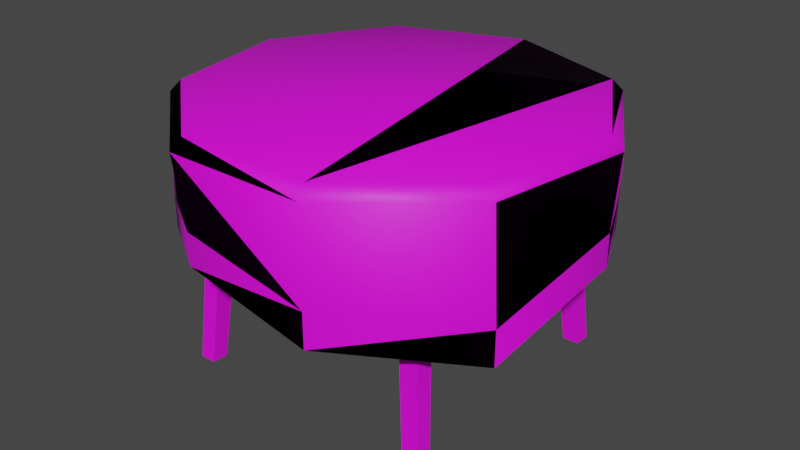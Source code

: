 # Source: break_room_table.blend  (saved by Blender 3.4.6; exported with 4.5.12 LTS)
import bpy
from mathutils import Matrix  # noqa: F401  (used for matrix-valued properties, if any)

bpy.ops.wm.read_factory_settings(use_empty=True)
scene = bpy.context.scene
scene.name = 'Scene'

# ---- images (referenced by path relative to the original .blend; pixels are not part of the script)
import os
ASSET_DIR = os.environ.get("B2B_ASSET_DIR", "")  # directory of the original .blend (textures are referenced by path, not embedded)
HERE = os.path.dirname(os.path.abspath(__file__))  # packed textures are extracted next to this script under _unpacked/

def load_image(name, relpath, width, height, colorspace="sRGB"):
    """Load a texture the original file referenced (path relative to the .blend, or extracted next to this script)."""
    p = next((c for c in (os.path.join(HERE, relpath), os.path.join(ASSET_DIR, relpath)) if relpath and os.path.exists(c)), "")
    if p:
        img = bpy.data.images.load(p, check_existing=True)
        img.name = name
    else:  # same state as the original file: an image datablock whose file is absent (Cycles renders it pink)
        img = bpy.data.images.new(name, width, height)
        img.source = "FILE"
        img.filepath = "//" + (relpath or name)
    img.colorspace_settings.name = colorspace
    return img
img_diffusecolor_texture_101 = load_image('DiffuseColor_Texture_101', 'Table_01.png', 1024, 1024, 'sRGB')
img_diffusecolor_texture_101_001 = load_image('DiffuseColor_Texture_101.001', 'Table_01.png', 1024, 1024, 'Non-Color')

# ---- materials (node trees are filled in below, after node groups)
mat_table_01 = bpy.data.materials.new('Table_01')
mat_table_01.surface_render_method = 'BLENDED'
mat_table_01.blend_method = 'BLEND'
mat_table_01.use_transparent_shadow = False
mat_table_01.diffuse_color = (1.0, 1.0, 1.0, 1.0)
mat_table_01.roughness = 0.5528

# ---- material node trees
mat_table_01.use_nodes = True; mat_table_01.node_tree.nodes.clear()
_N = mat_table_01.node_tree.nodes; _L = mat_table_01.node_tree.links
n0 = _N.new('ShaderNodeBsdfPrincipled'); n0.name = 'Principled BSDF'; n0.location = (10, 300)
n0.distribution = 'GGX'
n0.subsurface_method = 'RANDOM_WALK_SKIN'
n0.inputs[2].default_value = 0.5528
n0.inputs[3].default_value = 1.45
n0.inputs[27].default_value = (0.0, 0.0, 0.0, 1.0)
n0.inputs[28].default_value = 1.0
n1 = _N.new('ShaderNodeOutputMaterial'); n1.name = 'Material Output'; n1.location = (300, 300)
n2 = _N.new('ShaderNodeNormalMap'); n2.name = 'Normal Map'; n2.location = (-300, -300)
n2.label = 'Normal/Map'
n3 = _N.new('ShaderNodeTexImage'); n3.name = 'Image Texture'; n3.location = (-300, 600)
n3.image = img_diffusecolor_texture_101
n4 = _N.new('ShaderNodeTexImage'); n4.name = 'Image Texture.001'; n4.location = (-300, 0)
n4.image = img_diffusecolor_texture_101_001
_L.new(n0.outputs[0], n1.inputs[0])
_L.new(n2.outputs[0], n0.inputs[5])
_L.new(n3.outputs[0], n0.inputs[0])
_L.new(n4.outputs[1], n0.inputs[4])
n1.is_active_output = True

# ---- world
world_world = bpy.data.worlds.new('World'); scene.world = world_world
world_world.use_nodes = True; world_world.node_tree.nodes.clear()
_N = world_world.node_tree.nodes; _L = world_world.node_tree.links
n0 = _N.new('ShaderNodeOutputWorld'); n0.name = 'World Output'; n0.location = (300, 300)
n1 = _N.new('ShaderNodeBackground'); n1.name = 'Background'; n1.location = (10, 300)
n1.inputs[0].default_value = (0.05088, 0.05088, 0.05088, 1.0)
_L.new(n1.outputs[0], n0.inputs[0])
n0.is_active_output = True
world_world.color = (0.05088, 0.05088, 0.05088)
world_world.use_sun_shadow = False
world_world.sun_shadow_jitter_overblur = 0.0

# ---- meshes
me_scene_188 = bpy.data.meshes.new('Scene.188')
me_scene_188.from_pydata([(-0.4034, 0.4034, 0.8436), (-0.4034, -0.4034, 0.8436), (-0.4034, -0.4034, 0.7623), (-0.4056, -0.3339, 0.758), (-0.4609, -0.4039, -0.00488), (-0.4608, -0.4608, -0.004383), (-0.4056, 0.3338, 0.758), (-0.4034, 0.4034, 0.7623), (-0.4608, 0.4608, -0.004383), (-0.4609, 0.4038, -0.00488), (0.4034, 0.4034, 0.7623), (0.4034, 0.4034, 0.8436), (0.3339, 0.4056, 0.758), (0.4608, 0.4608, -0.004383), (0.4039, 0.4609, -0.00488), (-0.3339, 0.4056, 0.758), (-0.4038, 0.4609, -0.00488), (0.4034, -0.4034, 0.7623), (0.4034, -0.4034, 0.8436), (0.4056, -0.3339, 0.758), (0.4608, -0.4608, -0.004383), (0.4609, -0.4039, -0.00488), (0.4056, 0.3338, 0.758), (0.4609, 0.4038, -0.00488), (0.3339, -0.4056, 0.758), (0.4039, -0.4609, -0.00488), (-0.3339, -0.4056, 0.758), (-0.4038, -0.4609, -0.00488), (0.4039, -0.4039, -0.005442), (0.3303, 0.3341, 0.7533), (0.3312, -0.3312, 0.7544), (0.3294, -0.3294, 0.8443), (-0.3294, -0.3294, 0.8443), (-0.3312, -0.3312, 0.7544), (0.326, 0.3377, 0.8443), (-0.326, 0.3377, 0.8443), (-0.3303, 0.3341, 0.7533), (-0.4039, -0.4039, -0.005443), (-0.4039, 0.4039, -0.005444), (0.4039, 0.4039, -0.005444), (1.8e-09, 0.6881, 0.8348), (0.4423, 0.5271, 0.8348), (0.4423, 0.5271, 0.889), (1.8e-09, 0.6881, 0.889), (-0.4423, 0.5271, 0.8348), (-0.4423, 0.5271, 0.889), (0.6777, 0.1195, 0.889), (0.6777, 0.1195, 0.8348), (0.5959, -0.3441, 0.889), (0.5959, -0.3441, 0.8348), (0.2354, -0.6466, 0.889), (0.2354, -0.6466, 0.8348), (-0.2354, -0.6466, 0.889), (-0.2354, -0.6466, 0.8348), (-0.5959, -0.3441, 0.889), (-0.5959, -0.3441, 0.8348), (-0.6777, 0.1195, 0.889), (-0.6777, 0.1195, 0.8348), (-0.6461, -0.3665, 0.501), (-0.6461, -0.3665, 0.3809), (-0.6907, 0.121, 0.494), (-0.6907, 0.121, 0.6069), (-0.4795, 0.5615, 0.3809), (-0.4795, 0.5615, 0.501), (0.6461, -0.3665, 0.501), (0.6461, -0.3665, 0.3809), (0.2552, -0.6887, 0.4357), (0.2552, -0.6887, 0.5558), (-0.2399, -0.6462, 0.494), (-0.2399, -0.6462, 0.6069), (1.729e-09, 0.6904, 0.6069), (0.4795, 0.5615, 0.3809), (0.4795, 0.5615, 0.501), (1.729e-09, 0.6904, 0.494), (0.6907, 0.121, 0.494), (0.6907, 0.121, 0.6069), (-0.246, -0.6754, 0.8631), (-0.623, -0.3594, 0.8631), (0.246, -0.6754, 0.8631), (-0.7085, 0.1248, 0.8631), (0.623, -0.3594, 0.8631), (-0.4624, 0.5506, 0.8631), (0.7085, 0.1248, 0.8631), (2.056e-09, 0.7188, 0.8631), (0.4624, 0.5506, 0.8631), (-0.6707, 0.1183, 0.9025), (-0.4378, 0.5217, 0.9025), (-0.5898, -0.3405, 0.9025), (-0.2329, -0.6399, 0.9025), (2.794e-09, 0.681, 0.9025), (0.2329, -0.6399, 0.9025), (0.4378, 0.5217, 0.9025), (0.5898, -0.3405, 0.9025), (0.6707, 0.1183, 0.9025)], [], [(0, 2, 1), (2, 0, 3), (2, 3, 4), (2, 4, 5), (3, 0, 6), (6, 0, 7), (6, 7, 8), (6, 8, 9), (10, 0, 11), (10, 7, 0), (12, 7, 10), (12, 10, 13), (12, 13, 14), (7, 12, 15), (7, 15, 16), (7, 16, 8), (17, 11, 18), (11, 17, 19), (19, 17, 20), (19, 20, 21), (11, 19, 22), (11, 22, 10), (10, 22, 23), (10, 23, 13), (1, 17, 18), (2, 17, 1), (2, 24, 17), (17, 24, 25), (17, 25, 20), (24, 2, 26), (26, 2, 5), (26, 5, 27), (28, 20, 25), (28, 21, 20), (29, 19, 30), (29, 22, 19), (30, 32, 31), (30, 33, 32), (29, 31, 34), (29, 30, 31), (33, 35, 32), (33, 36, 35), (3, 37, 4), (3, 33, 37), (36, 12, 29), (36, 15, 12), (8, 38, 9), (8, 16, 38), (23, 14, 13), (23, 39, 14), (30, 26, 33), (30, 24, 26), (22, 39, 23), (22, 29, 39), (3, 36, 33), (3, 6, 36), (37, 5, 4), (37, 27, 5), (36, 9, 38), (36, 6, 9), (24, 28, 25), (24, 30, 28), (15, 38, 16), (15, 36, 38), (30, 21, 28), (30, 19, 21), (29, 14, 39), (29, 12, 14), (33, 27, 37), (33, 26, 27), (36, 34, 35), (36, 29, 34), (40, 42, 41), (40, 43, 42), (44, 43, 40), (44, 45, 43), (41, 42, 46), (41, 46, 47), (47, 46, 48), (47, 48, 49), (49, 48, 50), (49, 50, 51), (51, 50, 52), (51, 52, 53), (53, 52, 54), (53, 54, 55), (55, 54, 56), (55, 56, 57), (57, 56, 45), (57, 45, 44), (49, 41, 47), (41, 49, 51), (41, 51, 40), (40, 51, 53), (40, 53, 44), (44, 53, 55), (44, 55, 57), (61, 62, 60), (61, 63, 62), (64, 66, 65), (67, 68, 66), (70, 71, 73), (63, 70, 73), (63, 73, 62), (72, 75, 74), (58, 59, 60), (58, 60, 61), (64, 66, 67), (67, 68, 69), (69, 68, 59), (69, 59, 58), (70, 71, 72), (72, 71, 74), (75, 74, 65), (75, 65, 64), (76, 69, 67), (77, 58, 69), (79, 58, 77), (80, 64, 75), (81, 63, 61), (80, 75, 82), (83, 70, 63), (87, 77, 76), (87, 76, 88), (88, 76, 78), (89, 81, 86), (91, 83, 89), (90, 91, 89), (93, 84, 91), (84, 70, 72), (82, 84, 72), (82, 72, 75), (84, 83, 70), (83, 81, 63), (78, 80, 64), (78, 64, 67), (81, 79, 61), (79, 58, 61), (76, 78, 67), (77, 76, 69), (92, 82, 80), (90, 80, 78), (90, 92, 80), (88, 90, 78), (85, 77, 79), (85, 87, 77), (86, 85, 79), (86, 87, 85), (86, 88, 87), (86, 79, 81), (89, 88, 86), (89, 90, 88), (89, 81, 83), (91, 92, 90), (91, 83, 84), (92, 91, 93), (92, 93, 82), (93, 84, 82)])
me_scene_188.polygons.foreach_set('use_smooth', [True] * 158)
_k = set([(0, 2), (0, 7), (1, 2), (1, 17), (2, 5), (3, 4), (3, 6), (3, 33), (4, 5), (4, 37), (5, 27), (6, 9), (6, 36), (7, 8), (8, 9), (8, 16), (9, 38), (10, 11), (10, 13), (12, 14), (12, 15), (12, 29), (13, 14), (13, 23), (14, 39), (15, 16), (15, 36), (16, 38), (17, 18), (17, 20), (19, 21), (19, 22), (19, 30), (20, 21), (20, 25), (21, 28), (22, 23), (22, 29), (23, 39), (24, 25), (24, 26), (24, 30), (25, 28), (26, 27), (26, 33), (27, 37), (28, 30), (29, 30), (29, 34), (29, 36), (29, 39), (30, 31), (30, 33), (32, 33), (33, 36), (33, 37), (35, 36), (36, 38), (40, 41), (40, 44), (41, 47), (44, 57), (47, 49), (49, 51), (51, 53), (53, 55), (55, 57)])
me_scene_188.attributes.new('sharp_edge', 'BOOLEAN', 'EDGE').data.foreach_set('value', [ (min(e.vertices), max(e.vertices)) in _k for e in me_scene_188.edges])
_uv = me_scene_188.uv_layers.new(name='UVSet0')
_uv.uv.foreach_set('vector', [0.4674, 0.9775, 0.492, 0.733, 0.4674, 0.733, 0.492, 0.733, 0.4674, 0.9775, 0.4933, 0.7541, 0.492, 0.733, 0.4933, 0.7541, 0.7245, 0.7329, 0.492, 0.733, 0.7245, 0.7329, 0.7243, 0.7156, 0.4933, 0.7541, 0.4674, 0.9775, 0.4933, 0.9564, 0.4933, 0.9564, 0.4674, 0.9775, 0.492, 0.9775, 0.4933, 0.9564, 0.492, 0.9775, 0.7243, 0.9949, 0.4933, 0.9564, 0.7243, 0.9949, 0.7245, 0.9776, 0.492, 0.688, 0.4674, 0.4435, 0.4674, 0.688, 0.492, 0.688, 0.492, 0.4435, 0.4674, 0.4435, 0.4933, 0.6669, 0.492, 0.4435, 0.492, 0.688, 0.4933, 0.6669, 0.492, 0.688, 0.7243, 0.7053, 0.4933, 0.6669, 0.7243, 0.7053, 0.7245, 0.6881, 0.492, 0.4435, 0.4933, 0.6669, 0.4933, 0.4646, 0.492, 0.4435, 0.4933, 0.4646, 0.7245, 0.4434, 0.492, 0.4435, 0.7245, 0.4434, 0.7243, 0.4261, 0.9672, 0.688, 0.9918, 0.4435, 0.9918, 0.688, 0.9918, 0.4435, 0.9672, 0.688, 0.9659, 0.6669, 0.9659, 0.6669, 0.9672, 0.688, 0.7349, 0.7053, 0.9659, 0.6669, 0.7349, 0.7053, 0.7347, 0.6881, 0.9918, 0.4435, 0.9659, 0.6669, 0.9659, 0.4646, 0.9918, 0.4435, 0.9659, 0.4646, 0.9672, 0.4435, 0.9672, 0.4435, 0.9659, 0.4646, 0.7347, 0.4434, 0.9672, 0.4435, 0.7347, 0.4434, 0.7349, 0.4261, 0.00514, 0.498, 0.02978, 0.7425, 0.00514, 0.7425, 0.02978, 0.498, 0.02978, 0.7425, 0.00514, 0.498, 0.02978, 0.498, 0.03109, 0.7214, 0.02978, 0.7425, 0.02978, 0.7425, 0.03109, 0.7214, 0.2622, 0.7426, 0.02978, 0.7425, 0.2622, 0.7426, 0.2621, 0.7598, 0.03109, 0.7214, 0.02978, 0.498, 0.03109, 0.5191, 0.03109, 0.5191, 0.02978, 0.498, 0.2621, 0.4806, 0.03109, 0.5191, 0.2621, 0.4806, 0.2622, 0.4979, 0.1095, 0.7701, 0.09225, 0.7874, 0.1095, 0.7874, 0.1095, 0.7701, 0.09222, 0.7701, 0.09225, 0.7874, 0.4342, 0.9253, 0.457, 0.7229, 0.4345, 0.7237, 0.4342, 0.9253, 0.457, 0.9252, 0.457, 0.7229, 0.7948, 0.9164, 0.7676, 0.7162, 0.7676, 0.9158, 0.7948, 0.9164, 0.7948, 0.7156, 0.7676, 0.7162, 0.3268, 0.6822, 0.2995, 0.4811, 0.2992, 0.6833, 0.3268, 0.6822, 0.3268, 0.4806, 0.2995, 0.4811, 0.3646, 0.4806, 0.3371, 0.6833, 0.3374, 0.4811, 0.3646, 0.4806, 0.3646, 0.6822, 0.3371, 0.6833, 0.7573, 0.7162, 0.74, 0.9468, 0.7573, 0.9479, 0.7573, 0.7162, 0.7347, 0.7156, 0.74, 0.9468, 0.00514, 0.9714, 0.0268, 0.7701, 0.005141, 0.7712, 0.00514, 0.9714, 0.0268, 0.9725, 0.0268, 0.7701, 0.03709, 0.7702, 0.05437, 0.7874, 0.05437, 0.7701, 0.03709, 0.7702, 0.03708, 0.7874, 0.05437, 0.7874, 0.06465, 0.7874, 0.08194, 0.7701, 0.06469, 0.7702, 0.06465, 0.7874, 0.08194, 0.7874, 0.08194, 0.7701, 0.9225, 0.9171, 0.945, 0.7156, 0.9225, 0.7164, 0.9225, 0.9171, 0.945, 0.9179, 0.945, 0.7156, 0.4571, 0.7124, 0.4398, 0.4817, 0.4571, 0.4806, 0.4571, 0.7124, 0.4342, 0.7126, 0.4398, 0.4817, 0.3978, 0.9253, 0.3749, 0.7229, 0.3752, 0.9245, 0.3978, 0.9253, 0.3978, 0.723, 0.3749, 0.7229, 0.1371, 0.7874, 0.1198, 0.7702, 0.1198, 0.7874, 0.1371, 0.7874, 0.1371, 0.7701, 0.1198, 0.7702, 0.3749, 0.4806, 0.3978, 0.7126, 0.3805, 0.7115, 0.3749, 0.4806, 0.3978, 0.4808, 0.3978, 0.7126, 0.3218, 0.6941, 0.3045, 0.9248, 0.3218, 0.9258, 0.3218, 0.6941, 0.2992, 0.6935, 0.3045, 0.9248, 0.8268, 0.9474, 0.8096, 0.7167, 0.8268, 0.7156, 0.8268, 0.9474, 0.8051, 0.9475, 0.8096, 0.7167, 0.9149, 0.2374, 0.9375, 0.00514, 0.9202, 0.006219, 0.9149, 0.2374, 0.9375, 0.2369, 0.9375, 0.00514, 0.8371, 0.9475, 0.8588, 0.7156, 0.8416, 0.7167, 0.8371, 0.9475, 0.8588, 0.9474, 0.8588, 0.7156, 0.8821, 0.00514, 0.9046, 0.2374, 0.8874, 0.2364, 0.8821, 0.00514, 0.9046, 0.005676, 0.9046, 0.2374, 0.3646, 0.6935, 0.3371, 0.8924, 0.3371, 0.6948, 0.3646, 0.6935, 0.3646, 0.8937, 0.3371, 0.8924, 0.9642, 0.1392, 0.9478, 0.2732, 0.9642, 0.2732, 0.9642, 0.1392, 0.9478, 0.1392, 0.9478, 0.2732, 0.9642, 0.00514, 0.9478, 0.1392, 0.9642, 0.1392, 0.9642, 0.00514, 0.9478, 0.00514, 0.9478, 0.1392, 0.9122, 0.9796, 0.8958, 0.9796, 0.8958, 0.8561, 0.9122, 0.9796, 0.8958, 0.8561, 0.9122, 0.8561, 0.9122, 0.8561, 0.8958, 0.8561, 0.8958, 0.7156, 0.9122, 0.8561, 0.8958, 0.7156, 0.9122, 0.7156, 0.2889, 0.8417, 0.2725, 0.8417, 0.2725, 0.7325, 0.2889, 0.8417, 0.2725, 0.7325, 0.2889, 0.7325, 0.2889, 0.7325, 0.2725, 0.7325, 0.2725, 0.5899, 0.2889, 0.7325, 0.2725, 0.5899, 0.2889, 0.5899, 0.2889, 0.5899, 0.2725, 0.5899, 0.2725, 0.4806, 0.2889, 0.5899, 0.2725, 0.4806, 0.2889, 0.4806, 0.8855, 0.7156, 0.8691, 0.7156, 0.8691, 0.8561, 0.8855, 0.7156, 0.8691, 0.8561, 0.8855, 0.8561, 0.8855, 0.8561, 0.8691, 0.8561, 0.8691, 0.9796, 0.8855, 0.8561, 0.8691, 0.9796, 0.8855, 0.9796, 0.5161, 0.07645, 0.7801, 0.02991, 0.6397, 0.00514, 0.7801, 0.02991, 0.5161, 0.07645, 0.4674, 0.2105, 0.7801, 0.02991, 0.4674, 0.2105, 0.8718, 0.1392, 0.8718, 0.1392, 0.4674, 0.2105, 0.5161, 0.3445, 0.8718, 0.1392, 0.5161, 0.3445, 0.8718, 0.2818, 0.8718, 0.2818, 0.5161, 0.3445, 0.6397, 0.4158, 0.8718, 0.2818, 0.6397, 0.4158, 0.7801, 0.3911, 0.7901, 0.6157, 0.902, 0.5077, 0.7901, 0.5077, 0.7901, 0.6157, 0.902, 0.6157, 0.902, 0.5077, 0.8763, 0.6157, 0.7755, 0.5077, 0.8763, 0.5077, 0.7755, 0.6157, 0.644, 0.5077, 0.7755, 0.5077, 0.7098, 0.6157, 0.8334, 0.5077, 0.7098, 0.5077, 0.5861, 0.6157, 0.7098, 0.6157, 0.7098, 0.5077, 0.5861, 0.6157, 0.7098, 0.5077, 0.5861, 0.5077, 0.902, 0.6157, 0.7901, 0.6157, 0.7901, 0.5077, 0.6628, 0.6157, 0.6628, 0.5077, 0.7901, 0.5077, 0.6628, 0.6157, 0.7901, 0.5077, 0.7901, 0.6157, 0.8763, 0.6157, 0.7755, 0.5077, 0.7755, 0.6157, 0.7755, 0.6157, 0.644, 0.5077, 0.644, 0.6157, 0.644, 0.6157, 0.644, 0.5077, 0.5432, 0.5077, 0.644, 0.6157, 0.5432, 0.5077, 0.5432, 0.6157, 0.7098, 0.6157, 0.8334, 0.5077, 0.8334, 0.6157, 0.902, 0.6157, 0.902, 0.5077, 0.7901, 0.5077, 0.7901, 0.6157, 0.7901, 0.5077, 0.6628, 0.5077, 0.7901, 0.6157, 0.6628, 0.5077, 0.6628, 0.6157, 0.1061, 0.3478, 0.05965, 0.388, 0.00514, 0.2355, 0.2074, 0.4071, 0.1977, 0.4703, 0.05965, 0.388, 0.3231, 0.3874, 0.1977, 0.4703, 0.2074, 0.4071, 0.1073, 0.1271, 0.05965, 0.08435, 0.1977, 0.00514, 0.399, 0.2979, 0.4571, 0.3215, 0.3546, 0.4441, 0.1073, 0.1271, 0.1977, 0.00514, 0.2092, 0.06896, 0.3996, 0.1804, 0.4571, 0.1599, 0.4571, 0.3215, 0.2096, 0.3948, 0.2074, 0.4071, 0.1061, 0.3478, 0.2096, 0.3948, 0.1061, 0.3478, 0.1156, 0.3398, 0.1156, 0.3398, 0.1061, 0.3478, 0.06658, 0.2372, 0.388, 0.1846, 0.399, 0.2979, 0.3874, 0.2935, 0.3185, 0.1008, 0.3996, 0.1804, 0.388, 0.1846, 0.07898, 0.2373, 0.3185, 0.1008, 0.388, 0.1846, 0.2114, 0.0813, 0.3247, 0.09004, 0.3185, 0.1008, 0.3247, 0.09004, 0.4571, 0.1599, 0.3546, 0.03498, 0.2092, 0.06896, 0.3247, 0.09004, 0.3546, 0.03498, 0.2092, 0.06896, 0.3546, 0.03498, 0.1977, 0.00514, 0.3247, 0.09004, 0.3996, 0.1804, 0.4571, 0.1599, 0.3996, 0.1804, 0.399, 0.2979, 0.4571, 0.3215, 0.06658, 0.2372, 0.1073, 0.1271, 0.05965, 0.08435, 0.06658, 0.2372, 0.05965, 0.08435, 0.00514, 0.2355, 0.399, 0.2979, 0.3231, 0.3874, 0.3546, 0.4441, 0.3231, 0.3874, 0.1977, 0.4703, 0.3546, 0.4441, 0.1061, 0.3478, 0.06658, 0.2372, 0.00514, 0.2355, 0.2074, 0.4071, 0.1061, 0.3478, 0.05965, 0.388, 0.1168, 0.1352, 0.2092, 0.06896, 0.1073, 0.1271, 0.07898, 0.2373, 0.1073, 0.1271, 0.06658, 0.2372, 0.07898, 0.2373, 0.1168, 0.1352, 0.1073, 0.1271, 0.1156, 0.3398, 0.07898, 0.2373, 0.06658, 0.2372, 0.3169, 0.3765, 0.2074, 0.4071, 0.3231, 0.3874, 0.3169, 0.3765, 0.2096, 0.3948, 0.2074, 0.4071, 0.3874, 0.2935, 0.3169, 0.3765, 0.3231, 0.3874, 0.3874, 0.2935, 0.2096, 0.3948, 0.3169, 0.3765, 0.3874, 0.2935, 0.1156, 0.3398, 0.2096, 0.3948, 0.3874, 0.2935, 0.3231, 0.3874, 0.399, 0.2979, 0.388, 0.1846, 0.1156, 0.3398, 0.3874, 0.2935, 0.388, 0.1846, 0.07898, 0.2373, 0.1156, 0.3398, 0.388, 0.1846, 0.399, 0.2979, 0.3996, 0.1804, 0.3185, 0.1008, 0.1168, 0.1352, 0.07898, 0.2373, 0.3185, 0.1008, 0.3996, 0.1804, 0.3247, 0.09004, 0.1168, 0.1352, 0.3185, 0.1008, 0.2114, 0.0813, 0.1168, 0.1352, 0.2114, 0.0813, 0.2092, 0.06896, 0.2114, 0.0813, 0.3247, 0.09004, 0.2092, 0.06896])
me_scene_188.materials.append(mat_table_01)
me_scene_188.update()
me_scene_188.normals_split_custom_set([tuple(v) for v in zip(*[iter([-0.9997, 3.166e-07, 0.02357, -0.9988, -0.007669, 0.04874, -0.9997, -1.198e-07, 0.02357, -0.9988, -0.007663, 0.04873, -0.9997, 6.202e-06, 0.02356, -0.9992, -0.005219, 0.04069, -0.9988, -0.007663, 0.04873, -0.9992, -0.005219, 0.04069, -0.9971, -0.01559, 0.07483, -0.9988, -0.007663, 0.04873, -0.9971, -0.01559, 0.07483, -0.9971, -0.01559, 0.07473, -0.9992, -0.005219, 0.04069, -0.9997, 6.202e-06, 0.02356, -0.9992, 0.005181, 0.04069, -0.9992, 0.005181, 0.04069, -0.9997, 6.202e-06, 0.02356, -0.9988, 0.007596, 0.04875, -0.9992, 0.005181, 0.04069, -0.9988, 0.007596, 0.04875, -0.9971, 0.01546, 0.07472, -0.9992, 0.005181, 0.04069, -0.9971, 0.01546, 0.07472, -0.9971, 0.01549, 0.07472, 0.007656, 0.9988, 0.04874, -1.142e-07, 0.9997, 0.02357, 3.534e-06, 0.9997, 0.02357, 0.007656, 0.9988, 0.04874, -0.007618, 0.9988, 0.04874, -1.142e-07, 0.9997, 0.02357, 0.005195, 0.9992, 0.04068, -0.007618, 0.9988, 0.04874, 0.007656, 0.9988, 0.04874, 0.005195, 0.9992, 0.04068, 0.007656, 0.9988, 0.04874, 0.01555, 0.9971, 0.07472, 0.005195, 0.9992, 0.04068, 0.01555, 0.9971, 0.07472, 0.01557, 0.9971, 0.07472, -0.007618, 0.9988, 0.04874, 0.005195, 0.9992, 0.04068, -0.005189, 0.9992, 0.04071, -0.007618, 0.9988, 0.04874, -0.005189, 0.9992, 0.04071, -0.01551, 0.9971, 0.07482, -0.007618, 0.9988, 0.04874, -0.01551, 0.9971, 0.07482, -0.01551, 0.9971, 0.07471, 0.9988, -0.007679, 0.04875, 0.9997, -1.399e-05, 0.02357, 0.9997, -3.531e-06, 0.02357, 0.9997, -1.399e-05, 0.02357, 0.9988, -0.007679, 0.04875, 0.9992, -0.005209, 0.04069, 0.9992, -0.005209, 0.04069, 0.9988, -0.007679, 0.04875, 0.9971, -0.01558, 0.07474, 0.9992, -0.005209, 0.04069, 0.9971, -0.01558, 0.07474, 0.9971, -0.01561, 0.07474, 0.9997, -1.399e-05, 0.02357, 0.9992, -0.005209, 0.04069, 0.9992, 0.005215, 0.04068, 0.9997, -1.399e-05, 0.02357, 0.9992, 0.005215, 0.04068, 0.9988, 0.00762, 0.04874, 0.9988, 0.00762, 0.04874, 0.9992, 0.005215, 0.04068, 0.9971, 0.01548, 0.07483, 0.9988, 0.00762, 0.04874, 0.9971, 0.01548, 0.07483, 0.9971, 0.01547, 0.07473, -3.173e-07, -0.9997, 0.02357, 0.007654, -0.9988, 0.04875, 1.17e-07, -0.9997, 0.02357, -0.007684, -0.9988, 0.04874, 0.007653, -0.9988, 0.04874, -4.759e-06, -0.9997, 0.02357, -0.007684, -0.9988, 0.04874, 0.005212, -0.9992, 0.04068, 0.007653, -0.9988, 0.04874, 0.007653, -0.9988, 0.04874, 0.005212, -0.9992, 0.04068, 0.01556, -0.9971, 0.07484, 0.007653, -0.9988, 0.04874, 0.01556, -0.9971, 0.07484, 0.01555, -0.9971, 0.07474, 0.005212, -0.9992, 0.04068, -0.007684, -0.9988, 0.04874, -0.005185, -0.9992, 0.0407, -0.005185, -0.9992, 0.0407, -0.007684, -0.9988, 0.04874, -0.0155, -0.9971, 0.07473, -0.005185, -0.9992, 0.0407, -0.0155, -0.9971, 0.07473, -0.01548, -0.9971, 0.07473, 0.009299, -0.009308, -0.9999, 0.009299, -0.009308, -0.9999, 0.009294, -0.009313, -0.9999, 0.009299, -0.009308, -0.9999, 0.009304, -0.009303, -0.9999, 0.009299, -0.009308, -0.9999, 0.05521, -0.0007465, -0.9985, 0.05521, -0.0007471, -0.9985, 0.05525, -0.0007429, -0.9985, 0.05521, -0.0007465, -0.9985, 0.05524, -0.0007437, -0.9985, 0.05521, -0.0007471, -0.9985, 3.242e-07, 0.9998, -0.02002, 3.398e-06, 0.9998, -0.01999, 0.0, 0.9998, -0.02002, 3.242e-07, 0.9998, -0.02002, 3.714e-06, 0.9998, -0.01999, 3.398e-06, 0.9998, -0.01999, -0.9994, -0.003308, -0.03363, -0.9994, -0.003306, -0.03362, -0.9994, -0.003311, -0.03365, -0.9994, -0.003308, -0.03363, -0.9994, -0.003309, -0.03364, -0.9994, -0.003306, -0.03362, 0.9994, -0.003307, -0.03363, 0.9994, -0.003308, -0.03363, 0.9994, -0.003309, -0.03362, 0.9994, -0.003307, -0.03363, 0.9994, -0.003305, -0.03365, 0.9994, -0.003308, -0.03363, -0.02376, 0.9955, -0.09122, -0.02376, 0.9956, -0.09099, -0.02374, 0.9955, -0.09123, -0.02376, 0.9955, -0.09122, -0.02374, 0.9955, -0.09123, -0.02376, 0.9956, -0.09099, 3.794e-06, 0.06502, -0.9979, -2.332e-06, 0.06508, -0.9979, -2.834e-06, 0.06508, -0.9979, 3.794e-06, 0.06502, -0.9979, 4.264e-06, 0.06502, -0.9979, -2.332e-06, 0.06508, -0.9979, -0.009326, 0.009314, -0.9999, -0.009326, 0.009314, -0.9999, -0.009369, 0.009271, -0.9999, -0.009326, 0.009314, -0.9999, -0.009214, 0.009425, -0.9999, -0.009326, 0.009314, -0.9999, 0.009327, 0.009304, -0.9999, 0.009326, 0.009303, -0.9999, 0.009292, 0.009268, -0.9999, 0.009327, 0.009304, -0.9999, 0.009362, 0.009336, -0.9999, 0.009326, 0.009303, -0.9999, 3.976e-06, -0.04865, -0.9988, -2.892e-06, -0.04859, -0.9988, -3.473e-06, -0.04858, -0.9988, 3.976e-06, -0.04865, -0.9988, 4.532e-06, -0.04865, -0.9988, -2.892e-06, -0.04859, -0.9988, 0.0006628, -0.9958, -0.09138, 0.0004964, -0.9958, -0.09136, 0.000345, -0.9958, -0.09137, 0.0006628, -0.9958, -0.09138, 0.0006488, -0.9958, -0.09138, 0.0004964, -0.9958, -0.09136, -0.05522, -0.0007421, -0.9985, -0.05519, -0.0007467, -0.9985, -0.05521, -0.0007438, -0.9985, -0.05522, -0.0007421, -0.9985, -0.05521, -0.0007439, -0.9985, -0.05519, -0.0007467, -0.9985, -0.009295, -0.00932, -0.9999, -0.009295, -0.009319, -0.9999, -0.009445, -0.009169, -0.9999, -0.009295, -0.00932, -0.9999, -0.009146, -0.009469, -0.9999, -0.009295, -0.009319, -0.9999, -0.0005871, -0.9958, -0.09136, -0.0002822, -0.9958, -0.09141, -0.0004536, -0.9958, -0.09138, -0.0005871, -0.9958, -0.09136, -0.0005755, -0.9958, -0.09136, -0.0002822, -0.9958, -0.09141, -0.9956, -0.0231, -0.09128, -0.9956, -0.0231, -0.09104, -0.9956, -0.02312, -0.09128, -0.9956, -0.0231, -0.09128, -0.9956, -0.02313, -0.09128, -0.9956, -0.0231, -0.09104, 0.9953, 0.03095, -0.09134, 0.9954, 0.03091, -0.091, 0.9953, 0.03095, -0.09133, 0.9953, 0.03095, -0.09134, 0.9953, 0.03092, -0.09134, 0.9954, 0.03091, -0.091, 0.02373, 0.9955, -0.09123, 0.02372, 0.9955, -0.09123, 0.02371, 0.9955, -0.09123, 0.02373, 0.9955, -0.09123, 0.02374, 0.9955, -0.09123, 0.02372, 0.9955, -0.09123, -0.9953, 0.03167, -0.09127, -0.9953, 0.03166, -0.09128, -0.9953, 0.0317, -0.09127, -0.9953, 0.03167, -0.09127, -0.9953, 0.03166, -0.09127, -0.9953, 0.03166, -0.09128, 0.9956, -0.02238, -0.09135, 0.9956, -0.02235, -0.09135, 0.9956, -0.02233, -0.09135, 0.9956, -0.02238, -0.09135, 0.9956, -0.02235, -0.09135, 0.9956, -0.02235, -0.09135, 4.538e-07, -0.9992, 0.03948, 4.587e-06, -0.9992, 0.03945, 0.0, -0.9992, 0.03948, 4.538e-07, -0.9992, 0.03948, 5.014e-06, -0.9992, 0.03944, 4.587e-06, -0.9992, 0.03945, 1.311e-06, 1.0, 0.0, 0.6428, 0.766, 0.0, 0.6428, 0.766, 0.0, 1.311e-06, 1.0, 0.0, -1.311e-06, 1.0, 0.0, 0.6428, 0.766, 0.0, -0.6428, 0.766, 0.0, -1.311e-06, 1.0, 0.0, 1.311e-06, 1.0, 0.0, -0.6428, 0.766, 0.0, -0.6428, 0.766, 0.0, -1.311e-06, 1.0, 0.0, 0.6428, 0.766, 0.0, 0.6428, 0.766, 0.0, 0.9848, 0.1736, 0.0, 0.6428, 0.766, 0.0, 0.9848, 0.1736, 0.0, 0.9848, 0.1736, 0.0, 0.9848, 0.1736, 0.0, 0.9848, 0.1736, 0.0, 0.866, -0.5, 0.0, 0.9848, 0.1736, 0.0, 0.866, -0.5, 0.0, 0.866, -0.5, 0.0, 0.866, -0.5, 0.0, 0.866, -0.5, 0.0, 0.342, -0.9397, 0.0, 0.866, -0.5, 0.0, 0.342, -0.9397, 0.0, 0.342, -0.9397, 0.0, 0.342, -0.9397, 0.0, 0.342, -0.9397, 0.0, -0.342, -0.9397, 0.0, 0.342, -0.9397, 0.0, -0.342, -0.9397, 0.0, -0.342, -0.9397, 0.0, -0.342, -0.9397, 0.0, -0.342, -0.9397, 0.0, -0.866, -0.5, 0.0, -0.342, -0.9397, 0.0, -0.866, -0.5, 0.0, -0.866, -0.5, 0.0, -0.866, -0.5, 0.0, -0.866, -0.5, 0.0, -0.9848, 0.1736, 0.0, -0.866, -0.5, 0.0, -0.9848, 0.1736, 0.0, -0.9848, 0.1736, 0.0, -0.9848, 0.1736, 0.0, -0.9848, 0.1736, 0.0, -0.6428, 0.766, 0.0, -0.9848, 0.1736, 0.0, -0.6428, 0.766, 0.0, -0.6428, 0.766, 0.0, 2.236e-07, 0.0, -1.0, -1.256e-08, 0.0, -1.0, -4.185e-07, 0.0, -1.0, -1.256e-08, 0.0, -1.0, 2.236e-07, 0.0, -1.0, 9.445e-08, 0.0, -1.0, -1.256e-08, 0.0, -1.0, 9.445e-08, 0.0, -1.0, 0.0, 0.0, -1.0, 0.0, 0.0, -1.0, 9.445e-08, 0.0, -1.0, -9.445e-08, 0.0, -1.0, 0.0, 0.0, -1.0, -9.445e-08, 0.0, -1.0, 1.256e-08, 0.0, -1.0, 1.256e-08, 0.0, -1.0, -9.445e-08, 0.0, -1.0, -2.236e-07, 0.0, -1.0, 1.256e-08, 0.0, -1.0, -2.236e-07, 0.0, -1.0, 4.185e-07, 0.0, -1.0, -0.9845, 0.1756, 0.004544, -0.6385, 0.7696, 0.0, -0.9842, 0.177, 1.837e-05, -0.9845, 0.1756, 0.004544, -0.6409, 0.7676, -0.003318, -0.6385, 0.7696, 0.0, 0.8811, -0.4726, 0.01591, 0.3251, -0.9457, -2.379e-05, 0.8756, -0.483, 1.167e-05, 0.3098, -0.9508, 0.008356, -0.3454, -0.9385, 7.357e-07, 0.3251, -0.9457, 1.495e-05, -1.291e-05, 0.9999, -0.01118, 0.6385, 0.7696, 2.316e-05, 2.579e-06, 1.0, 0.0, -0.6409, 0.7676, -0.003318, -1.291e-05, 0.9999, -0.01118, 2.579e-06, 1.0, 0.0, -0.6409, 0.7676, -0.003318, 2.579e-06, 1.0, 0.0, -0.6385, 0.7696, 0.0, 0.6409, 0.7676, -0.003367, 0.9844, 0.1756, 0.004505, 0.9842, 0.177, -2.242e-05, 0.8643, 0.5029, 0.0002372, 0.8629, 0.5054, 0.0, 0.9842, -0.1769, 6.858e-07, 0.8643, 0.5029, 0.0002372, 0.9842, -0.1769, 6.858e-07, 0.9844, -0.1756, -0.004527, -0.8811, 0.4726, -0.01588, -0.3251, 0.9457, -1.455e-05, -0.3098, 0.9508, -0.008328, -0.3098, 0.9508, -0.008342, 0.3454, 0.9385, 5.397e-07, 0.3409, 0.94, 0.01176, 0.3409, 0.94, 0.01176, 0.3454, 0.9385, 5.397e-07, 0.8629, 0.5054, 0.0, 0.3409, 0.94, 0.01176, 0.8629, 0.5054, 0.0, 0.8643, 0.5029, 0.0002372, -2.608e-05, -0.9999, 0.01118, -0.6385, -0.7696, 6.352e-07, -0.6409, -0.7676, 0.003326, -0.6409, -0.7676, 0.003326, -0.6385, -0.7696, 6.352e-07, -0.9842, -0.177, 1.539e-06, -0.9844, -0.1756, -0.004525, -0.9842, -0.1769, 3.032e-06, -0.8756, 0.483, 3.099e-05, -0.9844, -0.1756, -0.004525, -0.8756, 0.483, 3.099e-05, -0.8811, 0.4726, -0.01587, -0.319, -0.885, 0.3392, -0.341, -0.94, -0.01175, 0.3098, -0.9508, 0.008337, -0.8089, -0.4722, 0.3502, -0.8643, -0.5029, -0.0002374, -0.341, -0.94, -0.01177, -0.9205, 0.1634, 0.355, -0.8643, -0.5029, -0.0002374, -0.8089, -0.4722, 0.3502, 0.8104, -0.457, 0.3665, 0.8811, -0.4726, 0.01588, 0.9845, 0.1756, 0.004534, -0.5996, 0.7216, 0.346, -0.6409, 0.7676, -0.003318, -0.9845, 0.1756, 0.004544, 0.8104, -0.457, 0.3665, 0.9845, 0.1756, 0.004534, 0.9205, 0.1634, 0.3549, 5.177e-05, 0.9405, 0.3399, -1.291e-05, 0.9999, -0.01118, -0.6409, 0.7676, -0.003318, -0.396, -0.2296, 0.8891, -0.8089, -0.4722, 0.3502, -0.319, -0.885, 0.3392, -0.396, -0.2296, 0.8891, -0.319, -0.885, 0.3392, -0.1567, -0.4322, 0.8881, -0.1567, -0.4322, 0.8881, -0.319, -0.885, 0.3392, 0.3056, -0.8837, 0.3546, -1.87e-05, 0.4601, 0.8879, -0.5996, 0.7216, 0.346, -0.2942, 0.3521, 0.8885, 0.2942, 0.3521, 0.8886, 1.03e-05, 0.9405, 0.3399, -4.217e-06, 0.4601, 0.8879, 0.1566, -0.4322, 0.8881, 0.2942, 0.3521, 0.8886, -4.217e-06, 0.4601, 0.8879, 0.4501, 0.07969, 0.8894, 0.5996, 0.7216, 0.346, 0.2942, 0.352, 0.8886, -0.5996, -0.7216, -0.346, -2.608e-05, -0.9999, 0.01118, -0.6409, -0.7676, 0.003326, -0.9205, -0.1634, -0.3549, -0.5996, -0.7216, -0.346, -0.6409, -0.7676, 0.003326, -0.9205, -0.1634, -0.3549, -0.6409, -0.7676, 0.003326, -0.9845, -0.1756, -0.004533, -0.5996, -0.7216, -0.346, 1.091e-05, -0.9405, -0.3399, -2.608e-05, -0.9999, 0.01118, -2.053e-05, -0.9405, -0.3399, 0.5996, -0.7216, -0.346, 0.641, -0.7676, 0.003305, -0.3057, 0.8836, -0.3546, -0.8104, 0.457, -0.3665, -0.8811, 0.4726, -0.01588, -0.3057, 0.8836, -0.3546, -0.8811, 0.4726, -0.01588, -0.3098, 0.9508, -0.008328, 0.5996, -0.7216, -0.346, 0.9205, -0.1634, -0.3549, 0.9844, -0.1756, -0.004527, 0.9205, -0.1634, -0.3549, 0.8643, 0.5029, 0.0002372, 0.9844, -0.1756, -0.004527, 0.319, 0.885, -0.3392, -0.3057, 0.8836, -0.3546, -0.3098, 0.9508, -0.008328, 0.8089, 0.4722, -0.3502, 0.319, 0.885, -0.3392, 0.341, 0.94, 0.01176, -0.3959, 0.2293, -0.8892, -0.9205, -0.1634, -0.3549, -0.8104, 0.457, -0.3665, -0.1566, 0.4322, -0.8881, -0.8104, 0.457, -0.3665, -0.3057, 0.8836, -0.3546, -0.1566, 0.4322, -0.8881, -0.3959, 0.2293, -0.8892, -0.8104, 0.457, -0.3665, 0.1567, 0.4322, -0.8881, -0.1566, 0.4322, -0.8881, -0.3057, 0.8836, -0.3546, 0.4499, -0.07963, -0.8895, 0.8089, 0.4722, -0.3502, 0.9205, -0.1634, -0.3549, 0.4499, -0.07963, -0.8895, 0.396, 0.2296, -0.8891, 0.8089, 0.4722, -0.3502, 0.2942, -0.3521, -0.8885, 0.4499, -0.07963, -0.8895, 0.9205, -0.1634, -0.3549, 0.2942, -0.3521, -0.8885, 0.396, 0.2296, -0.8891, 0.4499, -0.07963, -0.8895, 0.2942, -0.3521, -0.8885, 0.1567, 0.4322, -0.8881, 0.396, 0.2296, -0.8891, 0.2942, -0.3521, -0.8885, 0.9205, -0.1634, -0.3549, 0.5996, -0.7216, -0.346, -3.695e-06, -0.4601, -0.8879, 0.1567, 0.4322, -0.8881, 0.2942, -0.3521, -0.8885, -3.695e-06, -0.4601, -0.8879, -0.1566, 0.4322, -0.8881, 0.1567, 0.4322, -0.8881, -3.327e-06, -0.4601, -0.8879, 0.5996, -0.7216, -0.346, -2.053e-05, -0.9405, -0.3399, -0.2942, -0.3521, -0.8885, -0.3959, 0.2293, -0.8892, -0.1566, 0.4322, -0.8881, -0.2942, -0.3521, -0.8885, 1.091e-05, -0.9405, -0.3399, -0.5996, -0.7216, -0.346, -0.3959, 0.2293, -0.8892, -0.2942, -0.3521, -0.8885, -0.4501, -0.07968, -0.8894, -0.3959, 0.2293, -0.8892, -0.4501, -0.07968, -0.8894, -0.9205, -0.1634, -0.3549, -0.4501, -0.07968, -0.8894, -0.5996, -0.7216, -0.346, -0.9205, -0.1634, -0.3549])] * 3)])

# ---- objects
ob_table_01 = bpy.data.objects.new('Table_01', me_scene_188)

# ---- transforms, parenting, visibility, modifiers, constraints
ob_table_01.location = (0.0, 0.0, 0.0)
ob_table_01.color = (0.8, 0.8, 0.8, 1.0)

# ---- collection membership
scene.collection.objects.link(ob_table_01)

# ---- scene / render settings (as saved in the file)
scene.frame_start = 1; scene.frame_end = 250; scene.frame_set(1)
scene.render.engine = 'BLENDER_EEVEE_NEXT'
scene.render.fps = 25
scene.cycles.sampling_pattern = 'TABULATED_SOBOL'
scene.cycles.use_light_tree = False
scene.view_settings.view_transform = 'Filmic'
bpy.context.view_layer.update()

# ---- added for rendering (the .blend has no active camera and no usable light): camera, sun
cam_auto = bpy.data.cameras.new('AutoCamera')
cam_auto.lens = 50.0
cam_auto.sensor_width = 36.0
cam_auto.clip_end = 1000.0
ob_auto_camera = bpy.data.objects.new('AutoCamera', cam_auto)
scene.collection.objects.link(ob_auto_camera)
ob_auto_camera.location = (2.02984, -2.42079, 2.07238)
ob_auto_camera.rotation_euler = (1.09748, -7.21219e-08, 0.694738)
scene.camera = ob_auto_camera
light_auto_sun = bpy.data.lights.new('AutoSun', 'SUN')
light_auto_sun.energy = 3.0
light_auto_sun.angle = 0.0523599
ob_auto_sun = bpy.data.objects.new('AutoSun', light_auto_sun)
scene.collection.objects.link(ob_auto_sun)
ob_auto_sun.rotation_euler = (0.872665, 0.174533, 0.523599)
bpy.context.view_layer.update()
